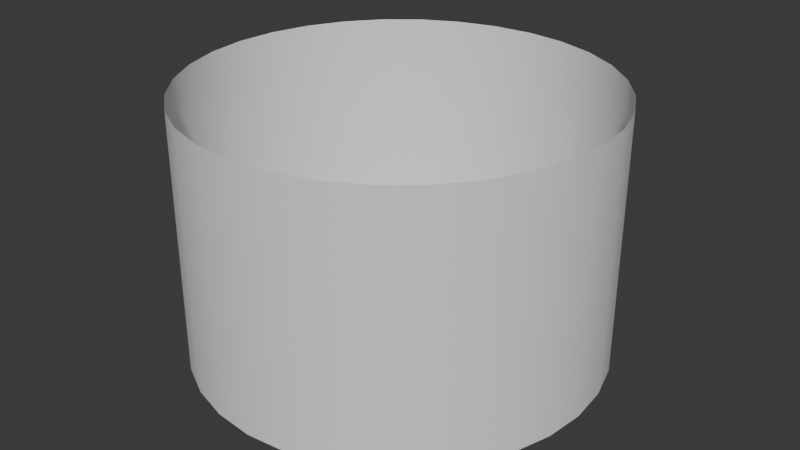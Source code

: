 # Source: Hole.blend  (saved by Blender 4.3.34; exported with 4.5.12 LTS)
import bpy
from mathutils import Matrix  # noqa: F401  (used for matrix-valued properties, if any)

bpy.ops.wm.read_factory_settings(use_empty=True)
scene = bpy.context.scene
scene.name = 'Scene'

# ---- collections
col_collection = bpy.data.collections.new('Collection'); scene.collection.children.link(col_collection)

# ---- node groups
ng_smooth_by_angle = bpy.data.node_groups.new('Smooth by Angle', 'GeometryNodeTree')
_s = ng_smooth_by_angle.interface.new_socket(name='Mesh', in_out='OUTPUT', socket_type='NodeSocketGeometry')
_s = ng_smooth_by_angle.interface.new_socket(name='Mesh', in_out='INPUT', socket_type='NodeSocketGeometry')
_s = ng_smooth_by_angle.interface.new_socket(name='Angle', in_out='INPUT', socket_type='NodeSocketFloat')
_s.subtype = 'ANGLE'
_s.default_value = 0.5236
_s.min_value = 0.0
_s.max_value = 3.142
_s.description = 'Maximum face angle for smooth edges'
_s = ng_smooth_by_angle.interface.new_socket(name='Ignore Sharpness', in_out='INPUT', socket_type='NodeSocketBool')
_s.force_non_field = True
ng_smooth_by_angle.description = 'Set the sharpness of mesh edges based on the angle between the neighboring faces'
ng_smooth_by_angle.is_modifier = True
_N = ng_smooth_by_angle.nodes; _L = ng_smooth_by_angle.links
n0 = _N.new('GeometryNodeSetShadeSmooth'); n0.name = 'Set Shade Smooth'; n0.location = (120, -80)
n0.domain = 'EDGE'
n1 = _N.new('GeometryNodeSetShadeSmooth'); n1.name = 'Set Shade Smooth.001'; n1.location = (300, -80)
n2 = _N.new('NodeGroupOutput'); n2.name = 'Group Output'; n2.location = (480, -80)
n3 = _N.new('GeometryNodeInputMeshEdgeAngle'); n3.name = 'Edge Angle'; n3.location = (-440, -240)
n4 = _N.new('NodeGroupInput'); n4.name = 'Group Input'; n4.location = (-80, -80)
n5 = _N.new('GeometryNodeInputEdgeSmooth'); n5.name = 'Is Edge Smooth'; n5.location = (-260, -120)
n6 = _N.new('GeometryNodeInputShadeSmooth'); n6.name = 'Is Shade Smooth'; n6.location = (-440, -397)
n7 = _N.new('FunctionNodeCompare'); n7.name = 'Compare'; n7.location = (-260, -260)
n7.operation = 'LESS_EQUAL'
n7.inputs[6].default_value = (0.0, 0.0, 0.0, 0.0)
n7.inputs[7].default_value = (0.0, 0.0, 0.0, 0.0)
n8 = _N.new('FunctionNodeBooleanMath'); n8.name = 'Boolean Math.001'; n8.location = (-80, -260)
n9 = _N.new('NodeGroupInput'); n9.name = 'Group Input.001'; n9.location = (-440, -329)
n10 = _N.new('NodeGroupInput'); n10.name = 'Group Input.002'; n10.location = (-259, -189)
n11 = _N.new('FunctionNodeBooleanMath'); n11.name = 'Boolean Math'; n11.location = (-80, -149)
n11.operation = 'OR'
n12 = _N.new('FunctionNodeBooleanMath'); n12.name = 'Boolean Math.002'; n12.location = (-260, -380)
n12.operation = 'OR'
n13 = _N.new('NodeGroupInput'); n13.name = 'Group Input.003'; n13.location = (-440, -460)
_L.new(n3.outputs[0], n7.inputs[0])
_L.new(n1.outputs[0], n2.inputs[0])
_L.new(n9.outputs[1], n7.inputs[1])
_L.new(n7.outputs[0], n8.inputs[0])
_L.new(n4.outputs[0], n0.inputs[0])
_L.new(n0.outputs[0], n1.inputs[0])
_L.new(n8.outputs[0], n0.inputs[2])
_L.new(n10.outputs[2], n11.inputs[1])
_L.new(n5.outputs[0], n11.inputs[0])
_L.new(n11.outputs[0], n0.inputs[1])
_L.new(n13.outputs[2], n12.inputs[1])
_L.new(n6.outputs[0], n12.inputs[0])
_L.new(n12.outputs[0], n8.inputs[1])
n2.is_active_output = True

# ---- world
world_world = bpy.data.worlds.new('World'); scene.world = world_world
world_world.use_nodes = True; world_world.node_tree.nodes.clear()
_N = world_world.node_tree.nodes; _L = world_world.node_tree.links
n0 = _N.new('ShaderNodeOutputWorld'); n0.name = 'World Output'; n0.location = (300, 300)
n1 = _N.new('ShaderNodeBackground'); n1.name = 'Background'; n1.location = (10, 300)
n1.inputs[0].default_value = (0.05088, 0.05088, 0.05088, 1.0)
_L.new(n1.outputs[0], n0.inputs[0])
n0.is_active_output = True
world_world.color = (0.05088, 0.05088, 0.05088)
world_world.sun_shadow_jitter_overblur = 0.0

# ---- meshes
me_circle = bpy.data.meshes.new('Circle')
me_circle.from_pydata([(-2.151e-08, 2.258e-08, 0.0), (-2.494, -1.667, 4.0), (-2.121, -2.121, 4.0), (2.942, 0.5853, 4.0), (2.772, 1.148, 4.0), (-1.667, -2.494, 4.0), (2.494, 1.667, 4.0), (-1.148, -2.772, 4.0), (1.482e-08, 3.0, 4.0), (-0.5853, 2.942, 4.0), (2.121, 2.121, 4.0), (-0.5853, -2.942, 4.0), (-1.148, 2.772, 4.0), (1.667, 2.494, 4.0), (1.482e-08, -3.0, 4.0), (-1.667, 2.494, 4.0), (1.148, 2.772, 4.0), (0.5853, -2.942, 4.0), (-2.121, 2.121, 4.0), (0.5853, 2.942, 4.0), (1.148, -2.772, 4.0), (-2.494, 1.667, 4.0), (1.667, -2.494, 4.0), (-2.772, 1.148, 4.0), (2.121, -2.121, 4.0), (-2.942, 0.5853, 4.0), (2.494, -1.667, 4.0), (-3.0, -2.213e-08, 4.0), (2.772, -1.148, 4.0), (-2.942, -0.5853, 4.0), (2.942, -0.5853, 4.0), (-2.772, -1.148, 4.0), (3.0, -2.213e-08, 4.0), (1.221e-08, 2.785, 0.0), (1.482e-08, 3.0, 0.2144), (-0.5853, 2.942, 0.2144), (-0.5432, 2.731, 0.0), (-1.148, 2.772, 0.2144), (-1.066, 2.573, 0.0), (-1.667, 2.494, 0.2144), (-1.547, 2.315, 0.0), (-2.121, 2.121, 0.2144), (-1.969, 1.969, 0.0), (-2.494, 1.667, 0.2144), (-2.315, 1.547, 0.0), (-2.772, 1.148, 0.2144), (-2.573, 1.066, 0.0), (-2.942, 0.5853, 0.2144), (-2.731, 0.5432, 0.0), (-3.0, -2.213e-08, 0.2144), (-2.785, -1.892e-08, 0.0), (-2.942, -0.5853, 0.2144), (-2.731, -0.5432, 0.0), (-2.772, -1.148, 0.2144), (-2.573, -1.066, 0.0), (-2.494, -1.667, 0.2144), (-2.315, -1.547, 0.0), (-2.121, -2.121, 0.2144), (-1.969, -1.969, 0.0), (-1.667, -2.494, 0.2144), (-1.547, -2.315, 0.0), (-1.148, -2.772, 0.2144), (-1.066, -2.573, 0.0), (-0.5853, -2.942, 0.2144), (-0.5432, -2.731, 0.0), (1.482e-08, -3.0, 0.2144), (1.221e-08, -2.785, 0.0), (0.5853, -2.942, 0.2144), (0.5432, -2.731, 0.0), (1.148, -2.772, 0.2144), (1.066, -2.573, 0.0), (1.667, -2.494, 0.2144), (1.547, -2.315, 0.0), (2.121, -2.121, 0.2144), (1.969, -1.969, 0.0), (2.494, -1.667, 0.2144), (2.315, -1.547, 0.0), (2.772, -1.148, 0.2144), (2.573, -1.066, 0.0), (2.942, -0.5853, 0.2144), (2.731, -0.5432, 0.0), (3.0, -2.213e-08, 0.2144), (2.785, -1.892e-08, 0.0), (2.942, 0.5853, 0.2144), (2.731, 0.5432, 0.0), (2.772, 1.148, 0.2144), (2.573, 1.066, 0.0), (2.494, 1.667, 0.2144), (2.315, 1.547, 0.0), (2.121, 2.121, 0.2144), (1.969, 1.969, 0.0), (1.667, 2.494, 0.2144), (1.547, 2.315, 0.0), (1.148, 2.772, 0.2144), (1.066, 2.573, 0.0), (0.5853, 2.942, 0.2144), (0.5432, 2.731, 0.0)], [], [(59, 57, 2, 5), (87, 85, 4, 6), (61, 59, 5, 7), (89, 87, 6, 10), (63, 61, 7, 11), (34, 95, 19, 8), (91, 89, 10, 13), (65, 63, 11, 14), (39, 37, 12, 15), (93, 91, 13, 16), (67, 65, 14, 17), (41, 39, 15, 18), (95, 93, 16, 19), (69, 67, 17, 20), (43, 41, 18, 21), (71, 69, 20, 22), (45, 43, 21, 23), (37, 35, 9, 12), (73, 71, 22, 24), (47, 45, 23, 25), (75, 73, 24, 26), (49, 47, 25, 27), (77, 75, 26, 28), (51, 49, 27, 29), (79, 77, 28, 30), (53, 51, 29, 31), (81, 79, 30, 32), (55, 53, 31, 1), (83, 81, 32, 3), (57, 55, 1, 2), (85, 83, 3, 4), (84, 0, 82), (56, 0, 54), (82, 0, 80), (54, 0, 52), (80, 0, 78), (52, 0, 50), (78, 0, 76), (50, 0, 48), (76, 0, 74), (48, 0, 46), (74, 0, 72), (46, 0, 44), (72, 0, 70), (33, 0, 96), (44, 0, 42), (70, 0, 68), (96, 0, 94), (42, 0, 40), (68, 0, 66), (94, 0, 92), (40, 0, 38), (66, 0, 64), (92, 0, 90), (38, 0, 36), (64, 0, 62), (90, 0, 88), (36, 0, 33), (62, 0, 60), (88, 0, 86), (60, 0, 58), (86, 0, 84), (58, 0, 56), (36, 33, 34, 35), (38, 36, 35, 37), (40, 38, 37, 39), (42, 40, 39, 41), (44, 42, 41, 43), (46, 44, 43, 45), (48, 46, 45, 47), (50, 48, 47, 49), (52, 50, 49, 51), (54, 52, 51, 53), (56, 54, 53, 55), (58, 56, 55, 57), (60, 58, 57, 59), (62, 60, 59, 61), (64, 62, 61, 63), (66, 64, 63, 65), (68, 66, 65, 67), (70, 68, 67, 69), (72, 70, 69, 71), (74, 72, 71, 73), (76, 74, 73, 75), (78, 76, 75, 77), (80, 78, 77, 79), (82, 80, 79, 81), (84, 82, 81, 83), (86, 84, 83, 85), (88, 86, 85, 87), (90, 88, 87, 89), (92, 90, 89, 91), (94, 92, 91, 93), (96, 94, 93, 95), (33, 96, 95, 34), (35, 34, 8, 9)])
me_circle.polygons.foreach_set('use_smooth', [True] * 96)
_uv = me_circle.uv_layers.new(name='UVMap')
_uv.uv.foreach_set('vector', [0.0, 0.0, 0.0, 0.0, 0.0, 0.0, 0.0, 0.0, 0.0, 0.0, 0.0, 0.0, 0.0, 0.0, 0.0, 0.0, 0.0, 0.0, 0.0, 0.0, 0.0, 0.0, 0.0, 0.0, 0.0, 0.0, 0.0, 0.0, 0.0, 0.0, 0.0, 0.0, 0.0, 0.0, 0.0, 0.0, 0.0, 0.0, 0.0, 0.0, 0.0, 0.0, 0.0, 0.0, 0.0, 0.0, 0.0, 0.0, 0.0, 0.0, 0.0, 0.0, 0.0, 0.0, 0.0, 0.0, 0.0, 0.0, 0.0, 0.0, 0.0, 0.0, 0.0, 0.0, 0.0, 0.0, 0.0, 0.0, 0.0, 0.0, 0.0, 0.0, 0.0, 0.0, 0.0, 0.0, 0.0, 0.0, 0.0, 0.0, 0.0, 0.0, 0.0, 0.0, 0.0, 0.0, 0.0, 0.0, 0.0, 0.0, 0.0, 0.0, 0.0, 0.0, 0.0, 0.0, 0.0, 0.0, 0.0, 0.0, 0.0, 0.0, 0.0, 0.0, 0.0, 0.0, 0.0, 0.0, 0.0, 0.0, 0.0, 0.0, 0.0, 0.0, 0.0, 0.0, 0.0, 0.0, 0.0, 0.0, 0.0, 0.0, 0.0, 0.0, 0.0, 0.0, 0.0, 0.0, 0.0, 0.0, 0.0, 0.0, 0.0, 0.0, 0.0, 0.0, 0.0, 0.0, 0.0, 0.0, 0.0, 0.0, 0.0, 0.0, 0.0, 0.0, 0.0, 0.0, 0.0, 0.0, 0.0, 0.0, 0.0, 0.0, 0.0, 0.0, 0.0, 0.0, 0.0, 0.0, 0.0, 0.0, 0.0, 0.0, 0.0, 0.0, 0.0, 0.0, 0.0, 0.0, 0.0, 0.0, 0.0, 0.0, 0.0, 0.0, 0.0, 0.0, 0.0, 0.0, 0.0, 0.0, 0.0, 0.0, 0.0, 0.0, 0.0, 0.0, 0.0, 0.0, 0.0, 0.0, 0.0, 0.0, 0.0, 0.0, 0.0, 0.0, 0.0, 0.0, 0.0, 0.0, 0.0, 0.0, 0.0, 0.0, 0.0, 0.0, 0.0, 0.0, 0.0, 0.0, 0.0, 0.0, 0.0, 0.0, 0.0, 0.0, 0.0, 0.0, 0.0, 0.0, 0.0, 0.0, 0.0, 0.0, 0.0, 0.0, 0.0, 0.0, 0.0, 0.0, 0.0, 0.0, 0.0, 0.0, 0.0, 0.0, 0.0, 0.0, 0.0, 0.0, 0.0, 0.0, 0.0, 0.0, 0.0, 0.0, 0.0, 0.0, 0.0, 0.0, 0.0, 0.0, 0.0, 0.0, 0.0, 0.0, 0.0, 0.0, 0.0, 0.0, 0.0, 0.0, 0.0, 0.0, 0.0, 0.0, 0.0, 0.0, 0.0, 0.0, 0.0, 0.0, 0.0, 0.0, 0.0, 0.0, 0.0, 0.0, 0.0, 0.0, 0.0, 0.0, 0.0, 0.0, 0.0, 0.0, 0.0, 0.0, 0.0, 0.0, 0.0, 0.0, 0.0, 0.0, 0.0, 0.0, 0.0, 0.0, 0.0, 0.0, 0.0, 0.0, 0.0, 0.0, 0.0, 0.0, 0.0, 0.0, 0.0, 0.0, 0.0, 0.0, 0.0, 0.0, 0.0, 0.0, 0.0, 0.0, 0.0, 0.0, 0.0, 0.0, 0.0, 0.0, 0.0, 0.0, 0.0, 0.0, 0.0, 0.0, 0.0, 0.0, 0.0, 0.0, 0.0, 0.0, 0.0, 0.0, 0.0, 0.0, 0.0, 0.0, 0.0, 0.0, 0.0, 0.0, 0.0, 0.0, 0.0, 0.0, 0.0, 0.0, 0.0, 0.0, 0.0, 0.0, 0.0, 0.0, 0.0, 0.0, 0.0, 0.0, 0.0, 0.0, 0.0, 0.0, 0.0, 0.0, 0.0, 0.0, 0.0, 0.0, 0.0, 0.0, 0.0, 0.0, 0.0, 0.0, 0.0, 0.0, 0.0, 0.0, 0.0, 0.0, 0.0, 0.0, 0.0, 0.0, 0.0, 0.0, 0.0, 0.0, 0.0, 0.0, 0.0, 0.0, 0.0, 0.0, 0.0, 0.0, 0.0, 0.0, 0.0, 0.0, 0.0, 0.0, 0.0, 0.0, 0.0, 0.0, 0.0, 0.0, 0.0, 0.0, 0.0, 0.0, 0.0, 0.0, 0.0, 0.0, 0.0, 0.0, 0.0, 0.0, 0.0, 0.0, 0.0, 0.0, 0.0, 0.0, 0.0, 0.0, 0.0, 0.0, 0.0, 0.0, 0.0, 0.0, 0.0, 0.0, 0.0, 0.0, 0.0, 0.0, 0.0, 0.0, 0.0, 0.0, 0.0, 0.0, 0.0, 0.0, 0.0, 0.0, 0.0, 0.0, 0.0, 0.0, 0.0, 0.0, 0.0, 0.0, 0.0, 0.0, 0.0, 0.0, 0.0, 0.0, 0.0, 0.0, 0.0, 0.0, 0.0, 0.0, 0.0, 0.0, 0.0, 0.0, 0.0, 0.0, 0.0, 0.0, 0.0, 0.0, 0.0, 0.0, 0.0, 0.0, 0.0, 0.0, 0.0, 0.0, 0.0, 0.0, 0.0, 0.0, 0.0, 0.0, 0.0, 0.0, 0.0, 0.0, 0.0, 0.0, 0.0, 0.0, 0.0, 0.0, 0.0, 0.0, 0.0, 0.0, 0.0, 0.0, 0.0, 0.0, 0.0, 0.0, 0.0, 0.0, 0.0, 0.0, 0.0, 0.0, 0.0, 0.0, 0.0, 0.0, 0.0, 0.0, 0.0, 0.0, 0.0, 0.0, 0.0, 0.0, 0.0, 0.0, 0.0, 0.0, 0.0, 0.0, 0.0, 0.0, 0.0, 0.0, 0.0, 0.0, 0.0, 0.0, 0.0, 0.0, 0.0, 0.0, 0.0, 0.0, 0.0, 0.0, 0.0, 0.0, 0.0, 0.0, 0.0, 0.0, 0.0, 0.0, 0.0, 0.0, 0.0, 0.0, 0.0, 0.0, 0.0, 0.0, 0.0, 0.0, 0.0, 0.0, 0.0, 0.0, 0.0, 0.0, 0.0, 0.0, 0.0, 0.0, 0.0, 0.0, 0.0, 0.0, 0.0, 0.0, 0.0, 0.0, 0.0, 0.0, 0.0, 0.0, 0.0, 0.0, 0.0, 0.0, 0.0, 0.0, 0.0, 0.0, 0.0, 0.0, 0.0, 0.0, 0.0, 0.0, 0.0, 0.0, 0.0, 0.0, 0.0, 0.0, 0.0, 0.0, 0.0, 0.0, 0.0, 0.0, 0.0, 0.0, 0.0, 0.0, 0.0, 0.0, 0.0, 0.0, 0.0, 0.0, 0.0, 0.0, 0.0, 0.0, 0.0, 0.0, 0.0, 0.0, 0.0, 0.0, 0.0, 0.0, 0.0, 0.0, 0.0, 0.0, 0.0, 0.0, 0.0, 0.0, 0.0, 0.0, 0.0, 0.0, 0.0, 0.0, 0.0, 0.0, 0.0, 0.0, 0.0, 0.0, 0.0, 0.0, 0.0, 0.0, 0.0, 0.0, 0.0, 0.0, 0.0, 0.0, 0.0, 0.0, 0.0, 0.0, 0.0, 0.0, 0.0, 0.0, 0.0, 0.0, 0.0, 0.0, 0.0, 0.0, 0.0, 0.0, 0.0, 0.0, 0.0, 0.0, 0.0, 0.0, 0.0, 0.0, 0.0, 0.0])
me_circle.update()

# ---- objects
ob_circle = bpy.data.objects.new('Circle', me_circle)

# ---- transforms, parenting, visibility, modifiers, constraints
ob_circle.location = (0.0, 0.0, 0.0)
_m = ob_circle.modifiers.new('Smooth by Angle', 'NODES')
_m.node_group = ng_smooth_by_angle
_m.use_pin_to_last = True
_m.show_group_selector = False

# ---- collection membership
col_collection.objects.link(ob_circle)

# ---- scene / render settings (as saved in the file)
scene.frame_start = 1; scene.frame_end = 250; scene.frame_set(1)
scene.render.engine = 'BLENDER_EEVEE_NEXT'
bpy.context.view_layer.update()

# ---- added for rendering (the .blend has no active camera and no usable light): camera, sun
cam_auto = bpy.data.cameras.new('AutoCamera')
cam_auto.lens = 50.0
cam_auto.sensor_width = 36.0
cam_auto.clip_end = 1000.0
ob_auto_camera = bpy.data.objects.new('AutoCamera', cam_auto)
scene.collection.objects.link(ob_auto_camera)
ob_auto_camera.location = (8.67938, -10.4153, 8.9435)
ob_auto_camera.rotation_euler = (1.09748, -7.21219e-08, 0.694738)
scene.camera = ob_auto_camera
light_auto_sun = bpy.data.lights.new('AutoSun', 'SUN')
light_auto_sun.energy = 3.0
light_auto_sun.angle = 0.0523599
ob_auto_sun = bpy.data.objects.new('AutoSun', light_auto_sun)
scene.collection.objects.link(ob_auto_sun)
ob_auto_sun.rotation_euler = (0.872665, 0.174533, 0.523599)
bpy.context.view_layer.update()
